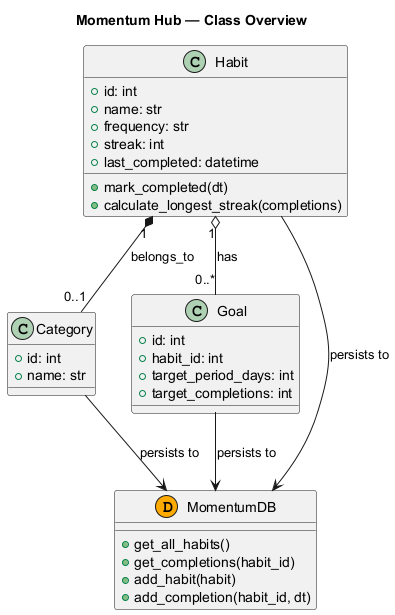

The diagram above was rendered by PlantUML. Its source (embedded in the PNG):
@startuml
title Momentum Hub — Class Overview
class Habit {
  +id: int
  +name: str
  +frequency: str
  +streak: int
  +last_completed: datetime
  +mark_completed(dt)
  +calculate_longest_streak(completions)
}

class Category {
  +id: int
  +name: str
}

class Goal {
  +id: int
  +habit_id: int
  +target_period_days: int
  +target_completions: int
}

class MomentumDB << (D,#FFAA00) >> {
  +get_all_habits()
  +get_completions(habit_id)
  +add_habit(habit)
  +add_completion(habit_id, dt)
}

Habit "1" *-- "0..1" Category : belongs_to
Habit "1" o-- "0..*" Goal : has
Habit --> MomentumDB : persists to
Goal --> MomentumDB : persists to
Category --> MomentumDB : persists to

@enduml